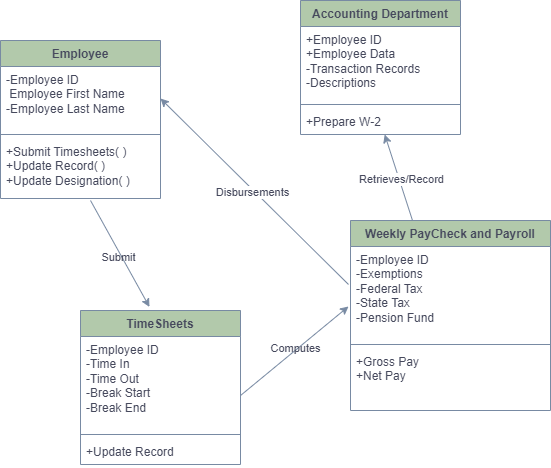

The diagram above was exported from draw.io. Its source (the exported page's mxGraphModel, read from the mxfile embedded in the PNG):
<mxGraphModel dx="880" dy="434" grid="1" gridSize="10" guides="1" tooltips="1" connect="1" arrows="1" fold="1" page="1" pageScale="1" pageWidth="850" pageHeight="1100" math="0" shadow="0">
  <root>
    <mxCell id="0" />
    <mxCell id="1" parent="0" />
    <mxCell id="-sbvubRyMLc1vKJu6aRe-17" value="Employee" style="swimlane;fontStyle=1;align=center;verticalAlign=top;childLayout=stackLayout;horizontal=1;startSize=26;horizontalStack=0;resizeParent=1;resizeParentMax=0;resizeLast=0;collapsible=1;marginBottom=0;whiteSpace=wrap;html=1;labelBackgroundColor=none;fillColor=#B2C9AB;strokeColor=#788AA3;fontColor=#46495D;" vertex="1" parent="1">
      <mxGeometry x="220" y="120" width="160" height="158" as="geometry" />
    </mxCell>
    <mxCell id="-sbvubRyMLc1vKJu6aRe-18" value="-Employee ID&lt;div&gt;&amp;nbsp;Employee First Name&lt;/div&gt;&lt;div&gt;-Employee Last Name&lt;/div&gt;" style="text;strokeColor=none;fillColor=none;align=left;verticalAlign=top;spacingLeft=4;spacingRight=4;overflow=hidden;rotatable=0;points=[[0,0.5],[1,0.5]];portConstraint=eastwest;whiteSpace=wrap;html=1;labelBackgroundColor=none;fontColor=#46495D;" vertex="1" parent="-sbvubRyMLc1vKJu6aRe-17">
      <mxGeometry y="26" width="160" height="64" as="geometry" />
    </mxCell>
    <mxCell id="-sbvubRyMLc1vKJu6aRe-19" value="" style="line;strokeWidth=1;fillColor=none;align=left;verticalAlign=middle;spacingTop=-1;spacingLeft=3;spacingRight=3;rotatable=0;labelPosition=right;points=[];portConstraint=eastwest;strokeColor=#788AA3;labelBackgroundColor=none;fontColor=#46495D;" vertex="1" parent="-sbvubRyMLc1vKJu6aRe-17">
      <mxGeometry y="90" width="160" height="8" as="geometry" />
    </mxCell>
    <mxCell id="-sbvubRyMLc1vKJu6aRe-20" value="+Submit Timesheets( )&lt;div&gt;+Update Record( )&lt;/div&gt;&lt;div&gt;+Update Designation( )&lt;/div&gt;" style="text;strokeColor=none;fillColor=none;align=left;verticalAlign=top;spacingLeft=4;spacingRight=4;overflow=hidden;rotatable=0;points=[[0,0.5],[1,0.5]];portConstraint=eastwest;whiteSpace=wrap;html=1;labelBackgroundColor=none;fontColor=#46495D;" vertex="1" parent="-sbvubRyMLc1vKJu6aRe-17">
      <mxGeometry y="98" width="160" height="60" as="geometry" />
    </mxCell>
    <mxCell id="-sbvubRyMLc1vKJu6aRe-21" value="Accounting Department" style="swimlane;fontStyle=1;align=center;verticalAlign=top;childLayout=stackLayout;horizontal=1;startSize=26;horizontalStack=0;resizeParent=1;resizeParentMax=0;resizeLast=0;collapsible=1;marginBottom=0;whiteSpace=wrap;html=1;labelBackgroundColor=none;fillColor=#B2C9AB;strokeColor=#788AA3;fontColor=#46495D;" vertex="1" parent="1">
      <mxGeometry x="520" y="80" width="160" height="134" as="geometry" />
    </mxCell>
    <mxCell id="-sbvubRyMLc1vKJu6aRe-22" value="+Employee ID&lt;div&gt;+Employee Data&lt;/div&gt;&lt;div&gt;-Transaction Records&lt;/div&gt;&lt;div&gt;-Descriptions&lt;/div&gt;" style="text;align=left;verticalAlign=top;spacingLeft=4;spacingRight=4;overflow=hidden;rotatable=0;points=[[0,0.5],[1,0.5]];portConstraint=eastwest;whiteSpace=wrap;html=1;labelBackgroundColor=none;fontColor=#46495D;" vertex="1" parent="-sbvubRyMLc1vKJu6aRe-21">
      <mxGeometry y="26" width="160" height="74" as="geometry" />
    </mxCell>
    <mxCell id="-sbvubRyMLc1vKJu6aRe-23" value="" style="line;strokeWidth=1;fillColor=none;align=left;verticalAlign=middle;spacingTop=-1;spacingLeft=3;spacingRight=3;rotatable=0;labelPosition=right;points=[];portConstraint=eastwest;strokeColor=#788AA3;labelBackgroundColor=none;fontColor=#46495D;" vertex="1" parent="-sbvubRyMLc1vKJu6aRe-21">
      <mxGeometry y="100" width="160" height="8" as="geometry" />
    </mxCell>
    <mxCell id="-sbvubRyMLc1vKJu6aRe-24" value="+Prepare W-2" style="text;strokeColor=none;fillColor=none;align=left;verticalAlign=top;spacingLeft=4;spacingRight=4;overflow=hidden;rotatable=0;points=[[0,0.5],[1,0.5]];portConstraint=eastwest;whiteSpace=wrap;html=1;labelBackgroundColor=none;fontColor=#46495D;" vertex="1" parent="-sbvubRyMLc1vKJu6aRe-21">
      <mxGeometry y="108" width="160" height="26" as="geometry" />
    </mxCell>
    <mxCell id="-sbvubRyMLc1vKJu6aRe-25" value="Weekly PayCheck and Payroll" style="swimlane;fontStyle=1;align=center;verticalAlign=top;childLayout=stackLayout;horizontal=1;startSize=26;horizontalStack=0;resizeParent=1;resizeParentMax=0;resizeLast=0;collapsible=1;marginBottom=0;whiteSpace=wrap;html=1;labelBackgroundColor=none;fillColor=#B2C9AB;strokeColor=#788AA3;fontColor=#46495D;" vertex="1" parent="1">
      <mxGeometry x="570" y="300" width="200" height="190" as="geometry" />
    </mxCell>
    <mxCell id="-sbvubRyMLc1vKJu6aRe-26" value="-Employee ID&lt;div&gt;-Exemptions&lt;/div&gt;&lt;div&gt;-Federal Tax&lt;/div&gt;&lt;div&gt;-State Tax&lt;/div&gt;&lt;div&gt;-Pension Fund&lt;/div&gt;" style="text;strokeColor=none;fillColor=none;align=left;verticalAlign=top;spacingLeft=4;spacingRight=4;overflow=hidden;rotatable=0;points=[[0,0.5],[1,0.5]];portConstraint=eastwest;whiteSpace=wrap;html=1;labelBackgroundColor=none;fontColor=#46495D;" vertex="1" parent="-sbvubRyMLc1vKJu6aRe-25">
      <mxGeometry y="26" width="200" height="94" as="geometry" />
    </mxCell>
    <mxCell id="-sbvubRyMLc1vKJu6aRe-27" value="" style="line;strokeWidth=1;fillColor=none;align=left;verticalAlign=middle;spacingTop=-1;spacingLeft=3;spacingRight=3;rotatable=0;labelPosition=right;points=[];portConstraint=eastwest;strokeColor=#788AA3;labelBackgroundColor=none;fontColor=#46495D;" vertex="1" parent="-sbvubRyMLc1vKJu6aRe-25">
      <mxGeometry y="120" width="200" height="8" as="geometry" />
    </mxCell>
    <mxCell id="-sbvubRyMLc1vKJu6aRe-28" value="+Gross Pay&lt;div&gt;+Net Pay&lt;/div&gt;" style="text;strokeColor=none;fillColor=none;align=left;verticalAlign=top;spacingLeft=4;spacingRight=4;overflow=hidden;rotatable=0;points=[[0,0.5],[1,0.5]];portConstraint=eastwest;whiteSpace=wrap;html=1;labelBackgroundColor=none;fontColor=#46495D;" vertex="1" parent="-sbvubRyMLc1vKJu6aRe-25">
      <mxGeometry y="128" width="200" height="62" as="geometry" />
    </mxCell>
    <mxCell id="-sbvubRyMLc1vKJu6aRe-29" value="TimeSheets" style="swimlane;fontStyle=1;align=center;verticalAlign=top;childLayout=stackLayout;horizontal=1;startSize=26;horizontalStack=0;resizeParent=1;resizeParentMax=0;resizeLast=0;collapsible=1;marginBottom=0;whiteSpace=wrap;html=1;labelBackgroundColor=none;fillColor=#B2C9AB;strokeColor=#788AA3;fontColor=#46495D;" vertex="1" parent="1">
      <mxGeometry x="300" y="390" width="160" height="154" as="geometry" />
    </mxCell>
    <mxCell id="-sbvubRyMLc1vKJu6aRe-30" value="-Employee ID&lt;div&gt;-Time In&lt;/div&gt;&lt;div&gt;-Time Out&lt;/div&gt;&lt;div&gt;-Break Start&lt;/div&gt;&lt;div&gt;-Break End&lt;/div&gt;" style="text;strokeColor=none;fillColor=none;align=left;verticalAlign=top;spacingLeft=4;spacingRight=4;overflow=hidden;rotatable=0;points=[[0,0.5],[1,0.5]];portConstraint=eastwest;whiteSpace=wrap;html=1;labelBackgroundColor=none;fontColor=#46495D;" vertex="1" parent="-sbvubRyMLc1vKJu6aRe-29">
      <mxGeometry y="26" width="160" height="94" as="geometry" />
    </mxCell>
    <mxCell id="-sbvubRyMLc1vKJu6aRe-31" value="" style="line;strokeWidth=1;fillColor=none;align=left;verticalAlign=middle;spacingTop=-1;spacingLeft=3;spacingRight=3;rotatable=0;labelPosition=right;points=[];portConstraint=eastwest;strokeColor=#788AA3;labelBackgroundColor=none;fontColor=#46495D;" vertex="1" parent="-sbvubRyMLc1vKJu6aRe-29">
      <mxGeometry y="120" width="160" height="8" as="geometry" />
    </mxCell>
    <mxCell id="-sbvubRyMLc1vKJu6aRe-32" value="+Update Record" style="text;strokeColor=none;fillColor=none;align=left;verticalAlign=top;spacingLeft=4;spacingRight=4;overflow=hidden;rotatable=0;points=[[0,0.5],[1,0.5]];portConstraint=eastwest;whiteSpace=wrap;html=1;labelBackgroundColor=none;fontColor=#46495D;" vertex="1" parent="-sbvubRyMLc1vKJu6aRe-29">
      <mxGeometry y="128" width="160" height="26" as="geometry" />
    </mxCell>
    <mxCell id="-sbvubRyMLc1vKJu6aRe-37" value="" style="endArrow=classic;html=1;rounded=0;entryX=0.431;entryY=-0.023;entryDx=0;entryDy=0;entryPerimeter=0;labelBackgroundColor=none;strokeColor=#788AA3;fontColor=default;" edge="1" parent="1" target="-sbvubRyMLc1vKJu6aRe-29">
      <mxGeometry width="50" height="50" relative="1" as="geometry">
        <mxPoint x="310" y="280" as="sourcePoint" />
        <mxPoint x="360" y="300" as="targetPoint" />
      </mxGeometry>
    </mxCell>
    <mxCell id="-sbvubRyMLc1vKJu6aRe-39" value="Submit" style="edgeLabel;html=1;align=center;verticalAlign=middle;resizable=0;points=[];labelBackgroundColor=none;fontColor=#46495D;" vertex="1" connectable="0" parent="-sbvubRyMLc1vKJu6aRe-37">
      <mxGeometry x="0.0311" y="-3" relative="1" as="geometry">
        <mxPoint as="offset" />
      </mxGeometry>
    </mxCell>
    <mxCell id="-sbvubRyMLc1vKJu6aRe-42" value="" style="endArrow=classic;html=1;rounded=0;exitX=1;exitY=0.628;exitDx=0;exitDy=0;exitPerimeter=0;entryX=-0.01;entryY=0.638;entryDx=0;entryDy=0;entryPerimeter=0;labelBackgroundColor=none;strokeColor=#788AA3;fontColor=default;" edge="1" parent="1" source="-sbvubRyMLc1vKJu6aRe-30" target="-sbvubRyMLc1vKJu6aRe-26">
      <mxGeometry width="50" height="50" relative="1" as="geometry">
        <mxPoint x="400" y="410" as="sourcePoint" />
        <mxPoint x="450" y="360" as="targetPoint" />
      </mxGeometry>
    </mxCell>
    <mxCell id="-sbvubRyMLc1vKJu6aRe-43" value="Computes" style="edgeLabel;html=1;align=center;verticalAlign=middle;resizable=0;points=[];labelBackgroundColor=none;fontColor=#46495D;" vertex="1" connectable="0" parent="-sbvubRyMLc1vKJu6aRe-42">
      <mxGeometry x="0.0344" y="2" relative="1" as="geometry">
        <mxPoint as="offset" />
      </mxGeometry>
    </mxCell>
    <mxCell id="-sbvubRyMLc1vKJu6aRe-45" value="" style="endArrow=classic;html=1;rounded=0;strokeColor=#788AA3;fontColor=#46495D;fillColor=#B2C9AB;entryX=1;entryY=0.5;entryDx=0;entryDy=0;exitX=-0.01;exitY=0.404;exitDx=0;exitDy=0;exitPerimeter=0;" edge="1" parent="1" source="-sbvubRyMLc1vKJu6aRe-26" target="-sbvubRyMLc1vKJu6aRe-18">
      <mxGeometry width="50" height="50" relative="1" as="geometry">
        <mxPoint x="400" y="380" as="sourcePoint" />
        <mxPoint x="390" y="230" as="targetPoint" />
        <Array as="points" />
      </mxGeometry>
    </mxCell>
    <mxCell id="-sbvubRyMLc1vKJu6aRe-46" value="Disbursements" style="edgeLabel;html=1;align=center;verticalAlign=middle;resizable=0;points=[];strokeColor=#788AA3;fontColor=#46495D;fillColor=#B2C9AB;" vertex="1" connectable="0" parent="-sbvubRyMLc1vKJu6aRe-45">
      <mxGeometry x="0.0161" y="2" relative="1" as="geometry">
        <mxPoint as="offset" />
      </mxGeometry>
    </mxCell>
    <mxCell id="-sbvubRyMLc1vKJu6aRe-47" value="" style="endArrow=classic;html=1;rounded=0;strokeColor=#788AA3;fontColor=#46495D;fillColor=#B2C9AB;exitX=0.31;exitY=0;exitDx=0;exitDy=0;exitPerimeter=0;" edge="1" parent="1" source="-sbvubRyMLc1vKJu6aRe-25" target="-sbvubRyMLc1vKJu6aRe-24">
      <mxGeometry width="50" height="50" relative="1" as="geometry">
        <mxPoint x="620" y="290" as="sourcePoint" />
        <mxPoint x="450" y="330" as="targetPoint" />
      </mxGeometry>
    </mxCell>
    <mxCell id="-sbvubRyMLc1vKJu6aRe-48" value="Retrieves/Record" style="edgeLabel;html=1;align=center;verticalAlign=middle;resizable=0;points=[];strokeColor=#788AA3;fontColor=#46495D;fillColor=#B2C9AB;" vertex="1" connectable="0" parent="-sbvubRyMLc1vKJu6aRe-47">
      <mxGeometry x="-0.0393" y="-2" relative="1" as="geometry">
        <mxPoint as="offset" />
      </mxGeometry>
    </mxCell>
  </root>
</mxGraphModel>